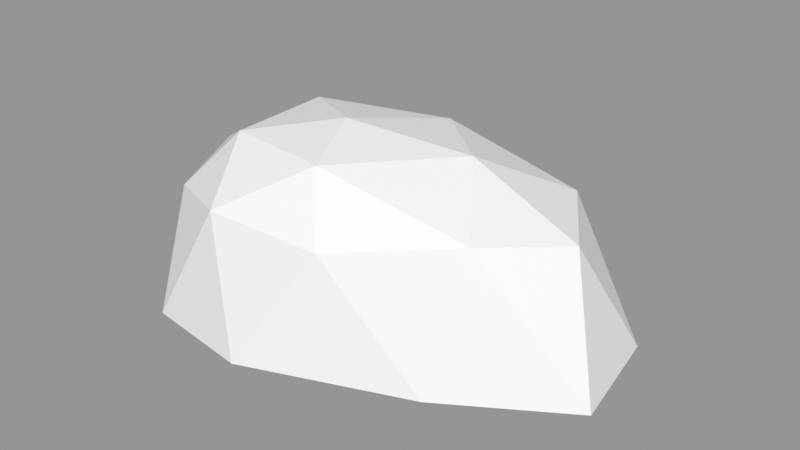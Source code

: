 # Source: Rock_Round_s_2C_02.blend  (saved by Blender 3.0.42; exported with 4.5.12 LTS)
import bpy
from mathutils import Matrix  # noqa: F401  (used for matrix-valued properties, if any)

bpy.ops.wm.read_factory_settings(use_empty=True)
scene = bpy.context.scene
scene.name = 'Scene'

# ---- images (referenced by path relative to the original .blend; pixels are not part of the script)
import os
ASSET_DIR = os.environ.get("B2B_ASSET_DIR", "")  # directory of the original .blend (textures are referenced by path, not embedded)
HERE = os.path.dirname(os.path.abspath(__file__))  # packed textures are extracted next to this script under _unpacked/

def load_image(name, relpath, width, height, colorspace="sRGB"):
    """Load a texture the original file referenced (path relative to the .blend, or extracted next to this script)."""
    p = next((c for c in (os.path.join(HERE, relpath), os.path.join(ASSET_DIR, relpath)) if relpath and os.path.exists(c)), "")
    if p:
        img = bpy.data.images.load(p, check_existing=True)
        img.name = name
    else:  # same state as the original file: an image datablock whose file is absent (Cycles renders it pink)
        img = bpy.data.images.new(name, width, height)
        img.source = "FILE"
        img.filepath = "//" + (relpath or name)
    img.colorspace_settings.name = colorspace
    return img
img_rocks_texture_atlas_1024x1024_png = load_image('Rocks_Texture_Atlas_1024x1024.png', 'Rocks_Texture_Atlas_1024x1024.png', 1024, 1024, 'sRGB')

# ---- materials (node trees are filled in below, after node groups)
mat_rocks_071 = bpy.data.materials.new('Rocks.071')
mat_rocks_071.use_transparent_shadow = False
mat_rocks_071.diffuse_color = (1.0, 1.0, 1.0, 1.0)
mat_rocks_071.roughness = 0.69
mat_rocks_071.specular_intensity = 0.0
mat_material_062 = bpy.data.materials.new('Material.062')
mat_material_062.use_transparent_shadow = False
mat_material_062.roughness = 0.5

# ---- material node trees
mat_rocks_071.use_nodes = True; mat_rocks_071.node_tree.nodes.clear()
_N = mat_rocks_071.node_tree.nodes; _L = mat_rocks_071.node_tree.links
n0 = _N.new('ShaderNodeBsdfPrincipled'); n0.name = 'Principled BSDF'; n0.location = (10, 300)
n0.distribution = 'GGX'
n0.subsurface_method = 'RANDOM_WALK_SKIN'
n0.inputs[2].default_value = 0.69
n0.inputs[3].default_value = 1.45
n0.inputs[4].default_value = 0.0
n0.inputs[13].default_value = 0.0
n1 = _N.new('ShaderNodeOutputMaterial'); n1.name = 'Material Output'; n1.location = (300, 300)
n2 = _N.new('ShaderNodeNormalMap'); n2.name = 'Normal Map'; n2.location = (-300, -300)
n2.label = 'Normal/Map'
n3 = _N.new('ShaderNodeTexImage'); n3.name = 'Image Texture'; n3.location = (-300, 600)
n3.image = img_rocks_texture_atlas_1024x1024_png
_L.new(n0.outputs[0], n1.inputs[0])
_L.new(n2.outputs[0], n0.inputs[5])
_L.new(n3.outputs[0], n0.inputs[0])
n1.is_active_output = True
mat_material_062.use_nodes = True; mat_material_062.node_tree.nodes.clear()
_N = mat_material_062.node_tree.nodes; _L = mat_material_062.node_tree.links
n0 = _N.new('ShaderNodeBsdfPrincipled'); n0.name = 'Principled BSDF'; n0.location = (10, 300)
n0.distribution = 'GGX'
n0.subsurface_method = 'RANDOM_WALK_SKIN'
n0.inputs[3].default_value = 1.45
n0.inputs[27].default_value = (0.0, 0.0, 0.0, 1.0)
n0.inputs[28].default_value = 1.0
n1 = _N.new('ShaderNodeOutputMaterial'); n1.name = 'Material Output'; n1.location = (300, 300)
n2 = _N.new('ShaderNodeNormalMap'); n2.name = 'Normal Map'; n2.location = (-300, -300)
n2.label = 'Normal/Map'
n2.inputs[0].default_value = 0.0
_L.new(n0.outputs[0], n1.inputs[0])
_L.new(n2.outputs[0], n0.inputs[5])
n1.is_active_output = True

# ---- meshes
me_rock_round_s_2c_02_002 = bpy.data.meshes.new('Rock_Round_s_2C_02.002')
me_rock_round_s_2c_02_002.from_pydata([(0.08764, 0.08731, 0.1473), (-0.1349, 0.08438, 0.1199), (-0.1483, 0.09128, -0.1061), (0.1079, 0.08482, -0.1727), (0.278, 0.09203, -0.01997), (0.01006, 0.1671, 0.01498), (0.3425, -0.03967, 0.04535), (0.318, -0.03967, -0.08719), (0.01839, -0.03967, 0.2029), (0.2065, -0.03967, 0.1309), (-0.2029, -0.03977, 0.08692), (-0.1119, -0.03974, 0.1843), (-0.1341, -0.03967, -0.2005), (-0.2155, -0.03967, -0.06475), (0.2212, -0.04073, -0.1933), (0.02507, -0.03967, -0.2205), (0.2159, 0.1069, 0.07202), (-0.04166, 0.09893, 0.1638), (-0.1725, 0.09932, 0.01718), (-0.04221, 0.1066, -0.1584), (0.2173, 0.09884, -0.1136), (0.04401, 0.15, 0.09657), (0.1544, 0.1538, -0.01372), (-0.08326, 0.1487, 0.07988), (-0.08178, 0.1523, -0.0402), (0.06742, 0.1487, -0.08967), (-0.006717, -0.05637, -0.1262), (0.04404, -0.06901, 0.004385), (0.1119, -0.05949, 0.1159)], [], [(0, 16, 21), (1, 17, 23), (2, 18, 24), (3, 19, 25), (4, 20, 22), (22, 25, 5), (22, 20, 25), (20, 3, 25), (25, 24, 5), (25, 19, 24), (19, 2, 24), (24, 23, 5), (24, 18, 23), (18, 1, 23), (23, 21, 5), (23, 17, 21), (17, 0, 21), (21, 22, 5), (21, 16, 22), (16, 4, 22), (7, 20, 4), (7, 14, 20), (14, 3, 20), (15, 19, 3), (15, 12, 19), (12, 2, 19), (13, 18, 2), (13, 10, 18), (10, 1, 18), (11, 17, 1), (11, 8, 17), (8, 0, 17), (9, 16, 0), (9, 6, 16), (6, 4, 16), (14, 15, 3), (12, 13, 2), (10, 11, 1), (8, 9, 0), (6, 7, 4), (28, 6, 9), (27, 7, 6, 28), (27, 10, 13, 26), (15, 14, 26), (10, 27, 28, 11), (7, 27, 26, 14), (12, 15, 26, 13), (11, 28, 9, 8)])
me_rock_round_s_2c_02_002.polygons.foreach_set('use_smooth', [True] * 48)
me_rock_round_s_2c_02_002.polygons.foreach_set('material_index', [1, 1, 1, 1, 1, 1, 1, 1, 1, 1, 1, 1, 1, 1, 1, 1, 1, 1, 1, 1, 1, 1, 1, 1, 1, 1, 1, 1, 1, 1, 1, 1, 1, 1, 1, 1, 1, 1, 1, 1, 0, 0, 0, 0, 0, 0, 0, 0])
_k = set([(0, 8), (0, 9), (0, 16), (0, 17), (0, 21), (1, 10), (1, 11), (1, 17), (1, 18), (1, 23), (2, 12), (2, 13), (2, 18), (2, 19), (2, 24), (3, 14), (3, 15), (3, 19), (3, 20), (3, 25), (4, 6), (4, 7), (4, 16), (4, 20), (4, 22), (5, 21), (5, 22), (5, 23), (5, 24), (5, 25), (6, 7), (6, 9), (6, 16), (6, 28), (7, 14), (7, 20), (7, 27), (8, 9), (8, 11), (8, 17), (9, 16), (9, 28), (10, 11), (10, 13), (10, 18), (10, 27), (11, 17), (11, 28), (12, 13), (12, 15), (12, 19), (13, 18), (13, 26), (14, 15), (14, 20), (14, 26), (15, 19), (15, 26), (16, 21), (16, 22), (17, 21), (17, 23), (18, 23), (18, 24), (19, 24), (19, 25), (20, 22), (20, 25), (21, 22), (21, 23), (22, 25), (23, 24), (24, 25), (26, 27), (27, 28)])
me_rock_round_s_2c_02_002.attributes.new('sharp_edge', 'BOOLEAN', 'EDGE').data.foreach_set('value', [ (min(e.vertices), max(e.vertices)) in _k for e in me_rock_round_s_2c_02_002.edges])
_uv = me_rock_round_s_2c_02_002.uv_layers.new(name='UVMap')
_uv.uv.foreach_set('vector', [15.04, 2.863, 15.21, 2.923, 15.01, 2.972, 14.78, 2.997, 14.88, 2.915, 14.88, 3.036, 14.85, 3.269, 14.79, 3.131, 14.92, 3.16, 15.19, 3.275, 15.0, 3.296, 15.1, 3.169, 15.32, 3.011, 15.29, 3.148, 15.16, 3.053, 15.16, 3.053, 15.1, 3.169, 15.0, 3.072, 15.16, 3.053, 15.29, 3.148, 15.1, 3.169, 15.29, 3.148, 15.19, 3.275, 15.1, 3.169, 15.1, 3.169, 14.92, 3.16, 15.0, 3.072, 15.1, 3.169, 15.0, 3.296, 14.92, 3.16, 15.0, 3.296, 14.85, 3.269, 14.92, 3.16, 14.92, 3.16, 14.88, 3.036, 15.0, 3.072, 14.92, 3.16, 14.79, 3.131, 14.88, 3.036, 14.79, 3.131, 14.78, 2.997, 14.88, 3.036, 14.88, 3.036, 15.01, 2.972, 15.0, 3.072, 14.88, 3.036, 14.88, 2.915, 15.01, 2.972, 14.88, 2.915, 15.04, 2.863, 15.01, 2.972, 15.01, 2.972, 15.16, 3.053, 15.0, 3.072, 15.01, 2.972, 15.21, 2.923, 15.16, 3.053, 15.21, 2.923, 15.32, 3.011, 15.16, 3.053, 15.55, 3.085, 15.29, 3.148, 15.32, 3.011, 15.55, 3.085, 15.45, 3.339, 15.29, 3.148, 15.45, 3.339, 15.19, 3.275, 15.29, 3.148, 15.14, 3.522, 15.0, 3.296, 15.19, 3.275, 15.14, 3.522, 14.84, 3.522, 15.0, 3.296, 14.84, 3.522, 14.85, 3.269, 15.0, 3.296, 14.62, 3.321, 14.79, 3.131, 14.85, 3.269, 14.62, 3.321, 14.56, 3.04, 14.79, 3.131, 14.56, 3.04, 14.78, 2.997, 14.79, 3.131, 14.67, 2.81, 14.88, 2.915, 14.78, 2.997, 14.67, 2.81, 14.88, 2.677, 14.88, 2.915, 14.88, 2.677, 15.04, 2.863, 14.88, 2.915, 15.24, 2.681, 15.21, 2.923, 15.04, 2.863, 15.24, 2.681, 15.5, 2.828, 15.21, 2.923, 15.5, 2.828, 15.32, 3.011, 15.21, 2.923, 15.45, 3.339, 15.14, 3.522, 15.19, 3.275, 14.84, 3.522, 14.62, 3.321, 14.85, 3.269, 14.56, 3.04, 14.67, 2.81, 14.78, 2.997, 14.88, 2.677, 15.24, 2.681, 15.04, 2.863, 15.5, 2.828, 15.55, 3.085, 15.32, 3.011, 10.97, 15.69, 11.3, 15.72, 11.08, 15.76, 10.93, 15.51, 11.34, 15.53, 11.3, 15.72, 10.97, 15.69, 10.93, 15.51, 10.56, 15.5, 10.62, 15.29, 10.93, 15.31, 11.02, 15.2, 11.27, 15.34, 10.93, 15.31, 10.56, 15.5, 10.93, 15.51, 10.97, 15.69, 10.64, 15.67, 11.34, 15.53, 10.93, 15.51, 10.93, 15.31, 11.27, 15.34, 10.8, 15.15, 11.02, 15.2, 10.93, 15.31, 10.62, 15.29, 10.64, 15.67, 10.97, 15.69, 11.08, 15.76, 10.8, 15.76])
me_rock_round_s_2c_02_002.materials.append(mat_rocks_071)
me_rock_round_s_2c_02_002.materials.append(mat_material_062)
me_rock_round_s_2c_02_002.use_remesh_fix_poles = True
me_rock_round_s_2c_02_002.use_remesh_preserve_attributes = False
me_rock_round_s_2c_02_002.update()
me_rock_round_s_2c_02_002.normals_split_custom_set([tuple(v) for v in zip(*[iter([0.2711, 0.7123, 0.6473, 0.2711, 0.7123, 0.6473, 0.2711, 0.7123, 0.6473, -0.3929, 0.6923, 0.6053, -0.3929, 0.6923, 0.6053, -0.3929, 0.6923, 0.6053, -0.5731, 0.8027, -0.1648, -0.5731, 0.8027, -0.1648, -0.5731, 0.8027, -0.1648, 0.06046, 0.8053, -0.5898, 0.06046, 0.8053, -0.5898, 0.06046, 0.8053, -0.5898, 0.4283, 0.878, -0.214, 0.4283, 0.878, -0.214, 0.4283, 0.878, -0.214, 0.06323, 0.9882, -0.1392, 0.06323, 0.9882, -0.1392, 0.06323, 0.9882, -0.1392, 0.2466, 0.9061, -0.3437, 0.2466, 0.9061, -0.3437, 0.2466, 0.9061, -0.3437, 0.1868, 0.8207, -0.54, 0.1868, 0.8207, -0.54, 0.1868, 0.8207, -0.54, -0.04105, 0.98, -0.1949, -0.04105, 0.98, -0.1949, -0.04105, 0.98, -0.1949, -0.1071, 0.9148, -0.3894, -0.1071, 0.9148, -0.3894, -0.1071, 0.9148, -0.3894, -0.3352, 0.8356, -0.4352, -0.3352, 0.8356, -0.4352, -0.3352, 0.8356, -0.4352, -0.1751, 0.9842, 0.0271, -0.1751, 0.9842, 0.0271, -0.1751, 0.9842, 0.0271, -0.4949, 0.8687, 0.01974, -0.4949, 0.8687, 0.01974, -0.4949, 0.8687, 0.01974, -0.6244, 0.7075, 0.331, -0.6244, 0.7075, 0.331, -0.6244, 0.7075, 0.331, -0.03874, 0.9746, 0.2205, -0.03874, 0.9746, 0.2205, -0.03874, 0.9746, 0.2205, -0.07893, 0.8398, 0.5372, -0.07893, 0.8398, 0.5372, -0.07893, 0.8398, 0.5372, 0.1527, 0.6836, 0.7137, 0.1527, 0.6836, 0.7137, 0.1527, 0.6836, 0.7137, 0.121, 0.9804, 0.1552, 0.121, 0.9804, 0.1552, 0.121, 0.9804, 0.1552, 0.2724, 0.9127, 0.3045, 0.2724, 0.9127, 0.3045, 0.2724, 0.9127, 0.3045, 0.448, 0.8795, 0.1604, 0.448, 0.8795, 0.1604, 0.448, 0.8795, 0.1604, 0.7581, 0.4642, -0.458, 0.7581, 0.4642, -0.458, 0.7581, 0.4642, -0.458, 0.6822, 0.3767, -0.6267, 0.6822, 0.3767, -0.6267, 0.6822, 0.3767, -0.6267, 0.3732, 0.4677, -0.8012, 0.3732, 0.4677, -0.8012, 0.3732, 0.4677, -0.8012, -0.03389, 0.3774, -0.9254, -0.03389, 0.3774, -0.9254, -0.03389, 0.3774, -0.9254, -0.1173, 0.342, -0.9323, -0.1173, 0.342, -0.9323, -0.1173, 0.342, -0.9323, -0.4407, 0.4927, -0.7503, -0.4407, 0.4927, -0.7503, -0.4407, 0.4927, -0.7503, -0.8957, 0.3964, -0.2015, -0.8957, 0.3964, -0.2015, -0.8957, 0.3964, -0.2015, -0.9645, 0.2515, 0.08036, -0.9645, 0.2515, 0.08036, -0.9645, 0.2515, 0.08036, -0.8538, 0.3704, 0.3659, -0.8538, 0.3704, 0.3659, -0.8538, 0.3704, 0.3659, -0.4432, 0.3467, 0.8267, -0.4432, 0.3467, 0.8267, -0.4432, 0.3467, 0.8267, -0.1384, 0.213, 0.9672, -0.1384, 0.213, 0.9672, -0.1384, 0.213, 0.9672, 0.1488, 0.3278, 0.933, 0.1488, 0.3278, 0.933, 0.1488, 0.3278, 0.933, 0.4459, 0.3088, 0.8401, 0.4459, 0.3088, 0.8401, 0.4459, 0.3088, 0.8401, 0.5091, 0.2925, 0.8095, 0.5091, 0.2925, 0.8095, 0.5091, 0.2925, 0.8095, 0.7279, 0.5557, 0.4017, 0.7279, 0.5557, 0.4017, 0.7279, 0.5557, 0.4017, 0.1335, 0.2761, -0.9518, 0.1335, 0.2761, -0.9518, 0.1335, 0.2761, -0.9518, -0.8261, 0.2676, -0.4959, -0.8261, 0.2676, -0.4959, -0.8261, 0.2676, -0.4959, -0.7137, 0.2136, 0.667, -0.7137, 0.2136, 0.667, -0.7137, 0.2136, 0.667, 0.3498, 0.2095, 0.9131, 0.3498, 0.2095, 0.9131, 0.3498, 0.2095, 0.9131, 0.9157, 0.3646, -0.1691, 0.9157, 0.3646, -0.1691, 0.9157, 0.3646, -0.1691, 0.1595, -0.9541, 0.2536, 0.1595, -0.9541, 0.2536, 0.1595, -0.9541, 0.2536, 0.09754, -0.9952, 0.001949, 0.09754, -0.9952, 0.001949, 0.09754, -0.9952, 0.001949, 0.09754, -0.9952, 0.001949, -0.1068, -0.9941, -0.02089, -0.1068, -0.9941, -0.02089, -0.1068, -0.9941, -0.02089, -0.1068, -0.9941, -0.02089, 0.01806, -0.9855, -0.1684, 0.01806, -0.9855, -0.1684, 0.01806, -0.9855, -0.1684, -0.07131, -0.9925, 0.09962, -0.07131, -0.9925, 0.09962, -0.07131, -0.9925, 0.09962, -0.07131, -0.9925, 0.09962, 0.06158, -0.9943, -0.08707, 0.06158, -0.9943, -0.08707, 0.06158, -0.9943, -0.08707, 0.06158, -0.9943, -0.08707, -0.06841, -0.992, -0.1057, -0.06841, -0.992, -0.1057, -0.06841, -0.992, -0.1057, -0.06841, -0.992, -0.1057, 0.0451, -0.9625, 0.2675, 0.0451, -0.9625, 0.2675, 0.0451, -0.9625, 0.2675, 0.0451, -0.9625, 0.2675])] * 3)])

# ---- objects
ob_rock_round_s_2c_02 = bpy.data.objects.new('Rock_Round_s_2C_02', me_rock_round_s_2c_02_002)

# ---- transforms, parenting, visibility, modifiers, constraints
ob_rock_round_s_2c_02.location = (0.0, 0.0, 0.0)
ob_rock_round_s_2c_02.rotation_euler = (1.571, -0.0, 0.0)
ob_rock_round_s_2c_02.color = (0.8, 0.8, 0.8, 1.0)

# ---- collection membership
scene.collection.objects.link(ob_rock_round_s_2c_02)

# ---- scene / render settings (as saved in the file)
scene.frame_start = 1; scene.frame_end = 250; scene.frame_set(1)
scene.render.engine = 'BLENDER_EEVEE_NEXT'
scene.cycles.sampling_pattern = 'TABULATED_SOBOL'
scene.cycles.use_light_tree = False
scene.view_settings.view_transform = 'Standard'
bpy.context.view_layer.update()

# ---- added for rendering (the .blend has no active camera and no usable light): camera, sun + grey world if the file has none
cam_auto = bpy.data.cameras.new('AutoCamera')
cam_auto.lens = 50.0
cam_auto.sensor_width = 36.0
cam_auto.clip_end = 1000.0
ob_auto_camera = bpy.data.objects.new('AutoCamera', cam_auto)
scene.collection.objects.link(ob_auto_camera)
ob_auto_camera.location = (0.747451, -0.811992, 0.596229)
ob_auto_camera.rotation_euler = (1.09748, -7.21219e-08, 0.694738)
scene.camera = ob_auto_camera
light_auto_sun = bpy.data.lights.new('AutoSun', 'SUN')
light_auto_sun.energy = 3.0
light_auto_sun.angle = 0.0523599
ob_auto_sun = bpy.data.objects.new('AutoSun', light_auto_sun)
scene.collection.objects.link(ob_auto_sun)
ob_auto_sun.rotation_euler = (0.872665, 0.174533, 0.523599)
if scene.world is None:
    world_auto = bpy.data.worlds.new('AutoWorld')
    world_auto.color = (0.3, 0.3, 0.3)
    scene.world = world_auto
bpy.context.view_layer.update()
